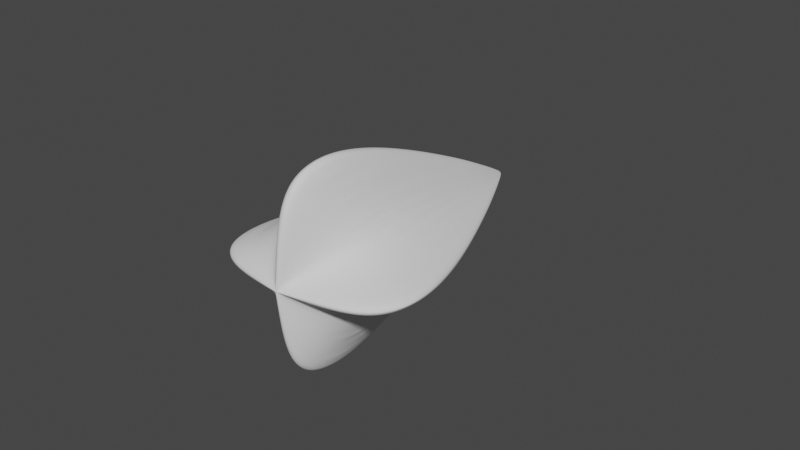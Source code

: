 # Source: agent.blend  (saved by Blender 2.90.8; exported with 4.5.12 LTS)
import bpy
from mathutils import Matrix  # noqa: F401  (used for matrix-valued properties, if any)

bpy.ops.wm.read_factory_settings(use_empty=True)
scene = bpy.context.scene
scene.name = 'Scene'

# ---- world
world_world = bpy.data.worlds.new('World'); scene.world = world_world
world_world.use_nodes = True; world_world.node_tree.nodes.clear()
_N = world_world.node_tree.nodes; _L = world_world.node_tree.links
n0 = _N.new('ShaderNodeOutputWorld'); n0.name = 'World Output'; n0.location = (300, 300)
n1 = _N.new('ShaderNodeBackground'); n1.name = 'Background'; n1.location = (10, 300)
n1.inputs[0].default_value = (0.05088, 0.05088, 0.05088, 1.0)
_L.new(n1.outputs[0], n0.inputs[0])
n0.is_active_output = True
world_world.color = (0.05088, 0.05088, 0.05088)
world_world.use_sun_shadow = False
world_world.sun_shadow_jitter_overblur = 0.0

# ---- meshes
me_cone = bpy.data.meshes.new('Cone')
me_cone.from_pydata([(-2.206e-16, 1.994, -3.799), (0.1896, 1.587, -3.533), (0.3608, 1.179, -3.27), (0.5063, 0.9272, -3.125), (0.6087, 0.7436, -3.018), (0.7232, 0.5594, -2.992), (0.9479, 0.4283, -3.128), (1.381, 0.2027, -3.403), (1.975, -0.01139, -3.754), (1.381, -0.1799, -3.387), (0.9479, -0.3827, -3.09), (0.7232, -0.548, -2.965), (0.6087, -0.6919, -2.959), (0.5063, -0.8588, -3.066), (0.3608, -1.197, -3.263), (0.1896, -1.686, -3.58), (-3.258e-07, -2.023, -3.805), (-0.2388, -1.686, -3.586), (-0.4046, -1.197, -3.29), (-0.6431, -0.8626, -3.076), (-0.822, -0.6843, -3.043), (-0.9846, -0.5214, -3.158), (-1.189, -0.3637, -3.287), (-1.509, -0.1799, -3.463), (-2.033, -0.01139, -3.8), (-1.509, 0.1951, -3.459), (-1.206, 0.4093, -3.299), (-0.9846, 0.5822, -3.175), (-0.822, 0.7436, -3.062), (-0.6431, 0.9226, -3.138), (-0.4046, 1.179, -3.297), (-0.2388, 1.587, -3.538), (0.0, 0.0, 1.0)], [], [(0, 32, 1), (1, 32, 2), (2, 32, 3), (3, 32, 4), (4, 32, 5), (5, 32, 6), (6, 32, 7), (7, 32, 8), (8, 32, 9), (9, 32, 10), (10, 32, 11), (11, 32, 12), (12, 32, 13), (13, 32, 14), (14, 32, 15), (15, 32, 16), (16, 32, 17), (17, 32, 18), (18, 32, 19), (19, 32, 20), (20, 32, 21), (21, 32, 22), (22, 32, 23), (23, 32, 24), (24, 32, 25), (25, 32, 26), (26, 32, 27), (27, 32, 28), (28, 32, 29), (29, 32, 30), (0, 1, 2, 3, 4, 5, 6, 7, 8, 9, 10, 11, 12, 13, 14, 15, 16, 17, 18, 19, 20, 21, 22, 23, 24, 25, 26, 27, 28, 29, 30, 31), (30, 32, 31), (31, 32, 0)])
_uv = me_cone.uv_layers.new(name='UVMap')
_uv.uv.foreach_set('vector', [0.25, 0.49, 0.25, 0.25, 0.2968, 0.4854, 0.2968, 0.4854, 0.25, 0.25, 0.3418, 0.4717, 0.3418, 0.4717, 0.25, 0.25, 0.3833, 0.4496, 0.3833, 0.4496, 0.25, 0.25, 0.4197, 0.4197, 0.4197, 0.4197, 0.25, 0.25, 0.4496, 0.3833, 0.4496, 0.3833, 0.25, 0.25, 0.4717, 0.3418, 0.4717, 0.3418, 0.25, 0.25, 0.4854, 0.2968, 0.4854, 0.2968, 0.25, 0.25, 0.49, 0.25, 0.49, 0.25, 0.25, 0.25, 0.4854, 0.2032, 0.4854, 0.2032, 0.25, 0.25, 0.4717, 0.1582, 0.4717, 0.1582, 0.25, 0.25, 0.4496, 0.1167, 0.4496, 0.1167, 0.25, 0.25, 0.4197, 0.08029, 0.4197, 0.08029, 0.25, 0.25, 0.3833, 0.05045, 0.3833, 0.05045, 0.25, 0.25, 0.3418, 0.02827, 0.3418, 0.02827, 0.25, 0.25, 0.2968, 0.01461, 0.2968, 0.01461, 0.25, 0.25, 0.25, 0.01, 0.25, 0.01, 0.25, 0.25, 0.2032, 0.01461, 0.2032, 0.01461, 0.25, 0.25, 0.1582, 0.02827, 0.1582, 0.02827, 0.25, 0.25, 0.1167, 0.05045, 0.1167, 0.05045, 0.25, 0.25, 0.08029, 0.08029, 0.08029, 0.08029, 0.25, 0.25, 0.05045, 0.1167, 0.05045, 0.1167, 0.25, 0.25, 0.02827, 0.1582, 0.02827, 0.1582, 0.25, 0.25, 0.01461, 0.2032, 0.01461, 0.2032, 0.25, 0.25, 0.01, 0.25, 0.01, 0.25, 0.25, 0.25, 0.01461, 0.2968, 0.01461, 0.2968, 0.25, 0.25, 0.02827, 0.3418, 0.02827, 0.3418, 0.25, 0.25, 0.05045, 0.3833, 0.05045, 0.3833, 0.25, 0.25, 0.08029, 0.4197, 0.08029, 0.4197, 0.25, 0.25, 0.1167, 0.4496, 0.1167, 0.4496, 0.25, 0.25, 0.1582, 0.4717, 0.75, 0.49, 0.7968, 0.4854, 0.8418, 0.4717, 0.8833, 0.4496, 0.9197, 0.4197, 0.9496, 0.3833, 0.9717, 0.3418, 0.9854, 0.2968, 0.99, 0.25, 0.9854, 0.2032, 0.9717, 0.1582, 0.9496, 0.1167, 0.9197, 0.08029, 0.8833, 0.05045, 0.8418, 0.02827, 0.7968, 0.01461, 0.75, 0.01, 0.7032, 0.01461, 0.6582, 0.02827, 0.6167, 0.05045, 0.5803, 0.08029, 0.5504, 0.1167, 0.5283, 0.1582, 0.5146, 0.2032, 0.51, 0.25, 0.5146, 0.2968, 0.5283, 0.3418, 0.5504, 0.3833, 0.5803, 0.4197, 0.6167, 0.4496, 0.6582, 0.4717, 0.7032, 0.4854, 0.1582, 0.4717, 0.25, 0.25, 0.2032, 0.4854, 0.2032, 0.4854, 0.25, 0.25, 0.25, 0.49])
me_cone.use_remesh_fix_poles = True
me_cone.use_remesh_preserve_attributes = False
me_cone.use_mirror_vertex_groups = False
me_cone.update()

# ---- objects
ob_cone = bpy.data.objects.new('Cone', me_cone)

# ---- transforms, parenting, visibility, modifiers, constraints
ob_cone.location = (-0.006002, 1.37, 0.0)
ob_cone.rotation_euler = (-1.571, 0.0, 0.0)
ob_cone.lineart.crease_threshold = 0.0
_m = ob_cone.modifiers.new('Subdivision', 'SUBSURF')
_m.uv_smooth = 'PRESERVE_CORNERS'
_m.levels = 6
_m.render_levels = 6

# ---- collection membership
scene.collection.objects.link(ob_cone)

# ---- scene / render settings (as saved in the file)
scene.frame_start = 1; scene.frame_end = 250; scene.frame_set(1)
scene.render.engine = 'BLENDER_EEVEE_NEXT'
scene.cycles.use_denoising = False
scene.cycles.samples = 128
scene.cycles.sampling_pattern = 'TABULATED_SOBOL'
scene.cycles.use_adaptive_sampling = False
scene.cycles.use_light_tree = False
scene.view_settings.view_transform = 'Filmic'
bpy.context.view_layer.update()

# ---- added for rendering (the .blend has no active camera and no usable light): camera, sun
cam_auto = bpy.data.cameras.new('AutoCamera')
cam_auto.lens = 50.0
cam_auto.sensor_width = 36.0
cam_auto.clip_end = 1000.0
ob_auto_camera = bpy.data.objects.new('AutoCamera', cam_auto)
scene.collection.objects.link(ob_auto_camera)
ob_auto_camera.location = (6.84427, -8.28724, 5.5179)
ob_auto_camera.rotation_euler = (1.09748, -7.21219e-08, 0.694738)
scene.camera = ob_auto_camera
light_auto_sun = bpy.data.lights.new('AutoSun', 'SUN')
light_auto_sun.energy = 3.0
light_auto_sun.angle = 0.0523599
ob_auto_sun = bpy.data.objects.new('AutoSun', light_auto_sun)
scene.collection.objects.link(ob_auto_sun)
ob_auto_sun.rotation_euler = (0.872665, 0.174533, 0.523599)
bpy.context.view_layer.update()
